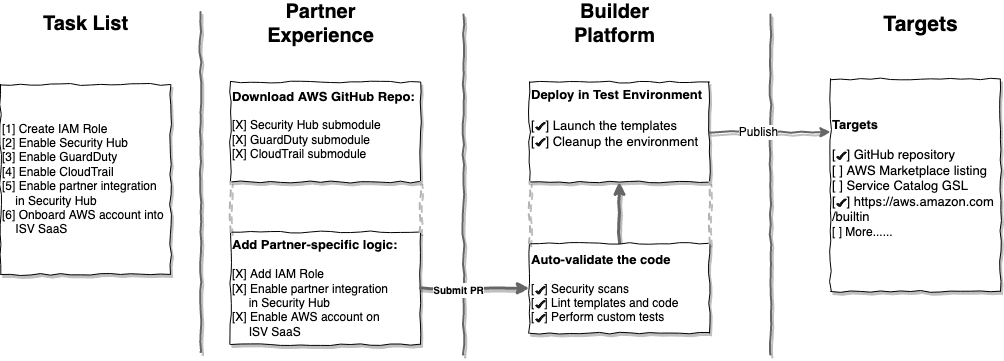

The diagram above was exported from draw.io. Its source (the exported page's mxGraphModel, read from the mxfile embedded in the PNG):
<mxGraphModel dx="1306" dy="784" grid="1" gridSize="10" guides="1" tooltips="1" connect="1" arrows="1" fold="1" page="1" pageScale="1" pageWidth="850" pageHeight="1100" math="0" shadow="0">
  <root>
    <mxCell id="0" />
    <mxCell id="1" parent="0" />
    <mxCell id="2" value="" style="group" vertex="1" connectable="0" parent="1">
      <mxGeometry x="10" y="30" width="1000" height="350" as="geometry" />
    </mxCell>
    <mxCell id="3" value="" style="endArrow=none;html=1;strokeWidth=2;rounded=0;fillColor=#f8cecc;strokeColor=#666666;shadow=1;comic=1;" edge="1" parent="2">
      <mxGeometry width="50" height="50" relative="1" as="geometry">
        <mxPoint x="200" y="347.5" as="sourcePoint" />
        <mxPoint x="200" y="7.5" as="targetPoint" />
      </mxGeometry>
    </mxCell>
    <mxCell id="4" value="[1] Create IAM Role&lt;br&gt;[2] Enable Security Hub&lt;br&gt;[3] Enable GuardDuty&lt;br&gt;[4] Enable CloudTrail&lt;br&gt;&lt;div&gt;[5] Enable partner integration&lt;/div&gt;&lt;div&gt;&amp;nbsp;&amp;nbsp;&amp;nbsp; in Security Hub&lt;br&gt;&lt;/div&gt;&lt;div&gt;[6] Onboard AWS account into &lt;br&gt;&lt;/div&gt;&lt;div&gt;&amp;nbsp;&amp;nbsp;&amp;nbsp; ISV SaaS&lt;/div&gt;" style="rounded=0;whiteSpace=wrap;html=1;align=left;verticalAlign=middle;glass=0;comic=1;shadow=1;" vertex="1" parent="2">
      <mxGeometry y="80" width="170" height="190" as="geometry" />
    </mxCell>
    <mxCell id="5" value="&lt;font style=&quot;font-size: 20px&quot;&gt;Task List&lt;/font&gt;" style="text;html=1;align=center;verticalAlign=middle;resizable=0;points=[];autosize=1;fontStyle=1" vertex="1" parent="2">
      <mxGeometry x="35" y="10" width="100" height="20" as="geometry" />
    </mxCell>
    <mxCell id="6" value="&lt;div&gt;&lt;font style=&quot;font-size: 20px&quot;&gt;Partner &lt;br&gt;&lt;/font&gt;&lt;/div&gt;&lt;div&gt;&lt;font style=&quot;font-size: 20px&quot;&gt;Experience&lt;/font&gt;&lt;/div&gt;" style="text;html=1;align=center;verticalAlign=middle;resizable=0;points=[];autosize=1;fontStyle=1" vertex="1" parent="2">
      <mxGeometry x="260" width="120" height="40" as="geometry" />
    </mxCell>
    <mxCell id="7" value="&lt;div style=&quot;font-size: 13px&quot;&gt;&lt;font size=&quot;1&quot;&gt;&lt;b&gt;&lt;font style=&quot;font-size: 13px;&quot;&gt;Download AWS GitHub Repo:&lt;/font&gt;&lt;/b&gt;&lt;/font&gt;&lt;/div&gt;&lt;div&gt;&lt;br&gt;&lt;/div&gt;&lt;div&gt;[X] Security Hub submodule&lt;br&gt;[X] GuardDuty submodule&lt;br&gt;[X] CloudTrail submodule&lt;/div&gt;&lt;div&gt;&lt;br&gt;&lt;/div&gt;" style="rounded=0;whiteSpace=wrap;html=1;align=left;verticalAlign=middle;glass=0;comic=1;shadow=1;" vertex="1" parent="2">
      <mxGeometry x="230" y="77.5" width="190" height="100" as="geometry" />
    </mxCell>
    <mxCell id="8" value="&lt;div style=&quot;font-size: 13px&quot;&gt;&lt;b&gt;Add Partner-specific logic: &lt;br&gt;&lt;/b&gt;&lt;/div&gt;&lt;div&gt;&lt;br&gt;&lt;/div&gt;&lt;div&gt;[X] Add IAM Role&lt;/div&gt;&lt;div&gt;[X] Enable partner integration &lt;br&gt;&lt;/div&gt;&lt;div&gt;&amp;nbsp;&amp;nbsp;&amp;nbsp;&amp;nbsp; in Security Hub&lt;/div&gt;&lt;div&gt;[X] Enable AWS account on &lt;br&gt;&lt;/div&gt;&lt;div&gt;&amp;nbsp;&amp;nbsp;&amp;nbsp;&amp;nbsp; ISV SaaS&lt;/div&gt;" style="rounded=0;whiteSpace=wrap;html=1;shadow=1;glass=0;comic=1;align=left;" vertex="1" parent="2">
      <mxGeometry x="230" y="227.5" width="190" height="112.5" as="geometry" />
    </mxCell>
    <mxCell id="9" value="" style="endArrow=none;dashed=1;html=1;shadow=1;strokeWidth=2;entryX=0;entryY=1;entryDx=0;entryDy=0;exitX=0;exitY=0;exitDx=0;exitDy=0;comic=1;fillColor=#f5f5f5;strokeColor=#b3b3b3;" edge="1" parent="2" source="8" target="7">
      <mxGeometry width="50" height="50" relative="1" as="geometry">
        <mxPoint x="-30" y="387.5" as="sourcePoint" />
        <mxPoint x="20" y="337.5" as="targetPoint" />
      </mxGeometry>
    </mxCell>
    <mxCell id="10" value="" style="endArrow=none;dashed=1;html=1;shadow=1;strokeWidth=2;entryX=1;entryY=1;entryDx=0;entryDy=0;exitX=1;exitY=0;exitDx=0;exitDy=0;comic=1;fillColor=#f5f5f5;strokeColor=#b3b3b3;" edge="1" parent="2" source="8" target="7">
      <mxGeometry width="50" height="50" relative="1" as="geometry">
        <mxPoint x="240" y="237.5" as="sourcePoint" />
        <mxPoint x="240" y="187.5" as="targetPoint" />
      </mxGeometry>
    </mxCell>
    <mxCell id="11" value="" style="endArrow=none;html=1;strokeWidth=2;rounded=0;fillColor=#f8cecc;strokeColor=#666666;shadow=1;comic=1;" edge="1" parent="2">
      <mxGeometry width="50" height="50" relative="1" as="geometry">
        <mxPoint x="463" y="350" as="sourcePoint" />
        <mxPoint x="463" y="10" as="targetPoint" />
      </mxGeometry>
    </mxCell>
    <mxCell id="12" value="&lt;div&gt;&lt;font size=&quot;1&quot;&gt;&lt;b style=&quot;font-size: 13px&quot;&gt;Deploy in Test Environment&lt;/b&gt;&lt;/font&gt;&lt;/div&gt;&lt;div&gt;&lt;font size=&quot;1&quot;&gt;&lt;span style=&quot;font-size: 13px&quot;&gt;&lt;br&gt;&lt;/span&gt;&lt;/font&gt;&lt;/div&gt;&lt;div&gt;&lt;font size=&quot;1&quot;&gt;&lt;span style=&quot;font-size: 13px&quot;&gt;[ &lt;/span&gt;&lt;span style=&quot;font-size: 13px&quot;&gt;&amp;nbsp; ] Launch the templates&lt;/span&gt;&lt;span style=&quot;font-size: 13px&quot;&gt;&lt;br&gt;&lt;/span&gt;&lt;/font&gt;&lt;/div&gt;&lt;div&gt;&lt;font size=&quot;1&quot;&gt;&lt;span style=&quot;font-size: 13px&quot;&gt;[&lt;/span&gt;&lt;span style=&quot;font-size: 13px&quot;&gt;&amp;nbsp;&amp;nbsp; ] Cleanup the environment&lt;/span&gt;&lt;b style=&quot;font-size: 13px&quot;&gt;&lt;br&gt;&lt;/b&gt;&lt;/font&gt;&lt;/div&gt;&lt;div&gt;&lt;div&gt;&lt;br&gt;&lt;br&gt;&lt;/div&gt;&lt;/div&gt;" style="rounded=0;whiteSpace=wrap;html=1;align=left;verticalAlign=middle;glass=0;comic=1;shadow=1;" vertex="1" parent="2">
      <mxGeometry x="529" y="77.5" width="180" height="100" as="geometry" />
    </mxCell>
    <mxCell id="13" style="edgeStyle=orthogonalEdgeStyle;rounded=0;comic=1;orthogonalLoop=1;jettySize=auto;html=1;entryX=0.5;entryY=1;entryDx=0;entryDy=0;shadow=1;strokeColor=#666666;strokeWidth=3;" edge="1" parent="2" source="14" target="12">
      <mxGeometry relative="1" as="geometry" />
    </mxCell>
    <mxCell id="14" value="&lt;div style=&quot;font-size: 13px&quot;&gt;&lt;b&gt;Auto-validate the code&lt;br&gt;&lt;/b&gt;&lt;/div&gt;&lt;div&gt;&lt;br&gt;&lt;/div&gt;&lt;div&gt;[ &amp;nbsp; ] Security scans &lt;br&gt;&lt;/div&gt;&lt;div&gt;[ &amp;nbsp; ] Lint templates and code&lt;/div&gt;&lt;div&gt;[ &amp;nbsp; ] Perform custom tests&lt;br&gt;&lt;/div&gt;" style="rounded=0;whiteSpace=wrap;html=1;shadow=1;glass=0;comic=1;align=left;" vertex="1" parent="2">
      <mxGeometry x="529" y="238.75" width="180" height="90" as="geometry" />
    </mxCell>
    <mxCell id="15" style="edgeStyle=orthogonalEdgeStyle;rounded=0;comic=1;orthogonalLoop=1;jettySize=auto;html=1;entryX=0;entryY=0.5;entryDx=0;entryDy=0;shadow=1;strokeColor=#666666;strokeWidth=3;" edge="1" parent="2" source="8" target="14">
      <mxGeometry relative="1" as="geometry" />
    </mxCell>
    <mxCell id="16" value="&lt;b&gt;&lt;font style=&quot;font-size: 10px&quot;&gt;Submit PR&lt;/font&gt;&lt;/b&gt;" style="text;html=1;align=center;verticalAlign=middle;resizable=0;points=[];labelBackgroundColor=#ffffff;fillColor=#333333;strokeColor=#4d4d4d;shadow=1;" vertex="1" connectable="0" parent="15">
      <mxGeometry y="-17" relative="1" as="geometry">
        <mxPoint x="-17" y="-16" as="offset" />
      </mxGeometry>
    </mxCell>
    <mxCell id="17" value="" style="endArrow=none;dashed=1;html=1;shadow=1;strokeWidth=2;entryX=0;entryY=1;entryDx=0;entryDy=0;exitX=0;exitY=0;exitDx=0;exitDy=0;comic=1;fillColor=#f5f5f5;strokeColor=#b3b3b3;" edge="1" parent="2" source="14" target="12">
      <mxGeometry width="50" height="50" relative="1" as="geometry">
        <mxPoint x="269" y="387.5" as="sourcePoint" />
        <mxPoint x="319" y="337.5" as="targetPoint" />
      </mxGeometry>
    </mxCell>
    <mxCell id="18" value="" style="endArrow=none;dashed=1;html=1;shadow=1;strokeWidth=2;entryX=1;entryY=1;entryDx=0;entryDy=0;exitX=1;exitY=0;exitDx=0;exitDy=0;comic=1;fillColor=#f5f5f5;strokeColor=#b3b3b3;" edge="1" parent="2" source="14" target="12">
      <mxGeometry width="50" height="50" relative="1" as="geometry">
        <mxPoint x="539" y="237.5" as="sourcePoint" />
        <mxPoint x="539" y="187.5" as="targetPoint" />
      </mxGeometry>
    </mxCell>
    <mxCell id="19" value="&lt;div&gt;&lt;font style=&quot;font-size: 20px&quot;&gt;Builder &lt;br&gt;&lt;/font&gt;&lt;/div&gt;&lt;div&gt;&lt;font style=&quot;font-size: 20px&quot;&gt;Platform&lt;/font&gt;&lt;/div&gt;" style="text;html=1;align=center;verticalAlign=middle;resizable=0;points=[];autosize=1;fontStyle=1" vertex="1" parent="2">
      <mxGeometry x="564" width="100" height="40" as="geometry" />
    </mxCell>
    <mxCell id="20" value="" style="endArrow=none;html=1;strokeWidth=2;rounded=0;fillColor=#f8cecc;strokeColor=#666666;shadow=1;comic=1;" edge="1" parent="2">
      <mxGeometry width="50" height="50" relative="1" as="geometry">
        <mxPoint x="770" y="350" as="sourcePoint" />
        <mxPoint x="770" y="10" as="targetPoint" />
      </mxGeometry>
    </mxCell>
    <mxCell id="21" value="&lt;div&gt;&lt;font style=&quot;font-size: 13px&quot;&gt;&lt;font style=&quot;font-size: 13px&quot;&gt;&lt;b&gt;Targets&lt;/b&gt;&lt;/font&gt;&lt;br&gt;&lt;/font&gt;&lt;/div&gt;&lt;div&gt;&lt;br&gt;&lt;/div&gt;&lt;div&gt;&lt;font size=&quot;1&quot;&gt;&lt;span style=&quot;font-size: 13px&quot;&gt;[ &amp;nbsp; &lt;/span&gt;&lt;/font&gt;&lt;font size=&quot;1&quot;&gt;&lt;span style=&quot;font-size: 13px&quot;&gt;] &lt;/span&gt;&lt;/font&gt;&lt;font size=&quot;1&quot;&gt;&lt;span style=&quot;font-size: 13px&quot;&gt;GitHub repository&lt;/span&gt;&lt;/font&gt;&lt;font size=&quot;1&quot;&gt;&lt;span style=&quot;font-size: 13px&quot;&gt;&lt;/span&gt;&lt;/font&gt;&lt;/div&gt;&lt;div&gt;&lt;font size=&quot;1&quot;&gt;&lt;span style=&quot;font-size: 13px&quot;&gt;[ ] AWS Marketplace listing&lt;/span&gt;&lt;/font&gt;&lt;/div&gt;&lt;div&gt;&lt;div&gt;&lt;font size=&quot;1&quot;&gt;&lt;span style=&quot;font-size: 13px&quot;&gt;[&lt;/span&gt;&lt;span style=&quot;font-size: 13px&quot;&gt; ] Service Catalog GSL&lt;br&gt;&lt;/span&gt;&lt;/font&gt;&lt;div&gt;&lt;font size=&quot;1&quot;&gt;&lt;span style=&quot;font-size: 13px&quot;&gt;[&amp;nbsp;&amp;nbsp; &lt;/span&gt;&lt;/font&gt;&lt;font size=&quot;1&quot;&gt;&lt;span style=&quot;font-size: 13px&quot;&gt;] https://aws.amazon.com/builtin&lt;br&gt;&lt;/span&gt;&lt;/font&gt;&lt;/div&gt;[ ] More......&lt;br&gt;&lt;br&gt;&lt;/div&gt;&lt;/div&gt;" style="rounded=0;whiteSpace=wrap;html=1;align=left;verticalAlign=middle;glass=0;comic=1;shadow=1;" vertex="1" parent="2">
      <mxGeometry x="830" y="74.5" width="170" height="212.5" as="geometry" />
    </mxCell>
    <mxCell id="22" style="edgeStyle=orthogonalEdgeStyle;rounded=0;comic=1;orthogonalLoop=1;jettySize=auto;html=1;exitX=1;exitY=0.5;exitDx=0;exitDy=0;entryX=0;entryY=0.25;entryDx=0;entryDy=0;shadow=1;strokeColor=#666666;strokeWidth=2;" edge="1" parent="2" source="12" target="21">
      <mxGeometry relative="1" as="geometry" />
    </mxCell>
    <mxCell id="23" value="Publish" style="text;html=1;align=center;verticalAlign=middle;resizable=0;points=[];labelBackgroundColor=#ffffff;" vertex="1" connectable="0" parent="22">
      <mxGeometry x="-0.1901" relative="1" as="geometry">
        <mxPoint as="offset" />
      </mxGeometry>
    </mxCell>
    <mxCell id="24" value="&lt;font style=&quot;font-size: 21px&quot;&gt;Targets&lt;/font&gt;" style="text;html=1;align=center;verticalAlign=middle;resizable=0;points=[];autosize=1;fontStyle=1" vertex="1" parent="2">
      <mxGeometry x="875" y="10" width="90" height="20" as="geometry" />
    </mxCell>
    <mxCell id="25" value="" style="verticalLabelPosition=bottom;verticalAlign=top;html=1;shape=mxgraph.basic.tick;fillColor=#1a1a1a;" vertex="1" parent="2">
      <mxGeometry x="535" y="118" width="10" height="7.5" as="geometry" />
    </mxCell>
    <mxCell id="26" value="" style="verticalLabelPosition=bottom;verticalAlign=top;html=1;shape=mxgraph.basic.tick;fillColor=#1a1a1a;" vertex="1" parent="2">
      <mxGeometry x="535" y="310" width="10" height="7.5" as="geometry" />
    </mxCell>
    <mxCell id="27" value="" style="verticalLabelPosition=bottom;verticalAlign=top;html=1;shape=mxgraph.basic.tick;fillColor=#1a1a1a;" vertex="1" parent="2">
      <mxGeometry x="535" y="296" width="10" height="7.5" as="geometry" />
    </mxCell>
    <mxCell id="28" value="" style="verticalLabelPosition=bottom;verticalAlign=top;html=1;shape=mxgraph.basic.tick;fillColor=#1a1a1a;" vertex="1" parent="2">
      <mxGeometry x="836" y="147.5" width="10" height="7.5" as="geometry" />
    </mxCell>
    <mxCell id="29" value="" style="verticalLabelPosition=bottom;verticalAlign=top;html=1;shape=mxgraph.basic.tick;fillColor=#1a1a1a;" vertex="1" parent="1">
      <mxGeometry x="545" y="164" width="10" height="7.5" as="geometry" />
    </mxCell>
    <mxCell id="30" value="" style="verticalLabelPosition=bottom;verticalAlign=top;html=1;shape=mxgraph.basic.tick;fillColor=#1a1a1a;" vertex="1" parent="1">
      <mxGeometry x="545" y="312" width="10" height="7.5" as="geometry" />
    </mxCell>
    <mxCell id="31" value="" style="verticalLabelPosition=bottom;verticalAlign=top;html=1;shape=mxgraph.basic.tick;fillColor=#1a1a1a;" vertex="1" parent="1">
      <mxGeometry x="846" y="224.5" width="10" height="7.5" as="geometry" />
    </mxCell>
  </root>
</mxGraphModel>